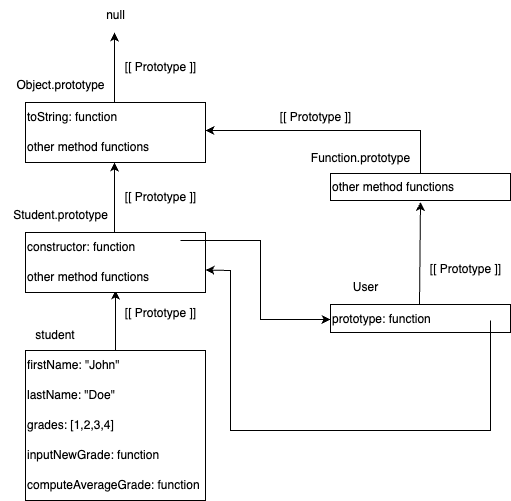

The diagram above was exported from draw.io. Its source (the exported page's mxGraphModel, read from the mxfile embedded in the PNG):
<mxGraphModel dx="1678" dy="941" grid="1" gridSize="10" guides="1" tooltips="1" connect="1" arrows="1" fold="1" page="1" pageScale="1" pageWidth="850" pageHeight="1100" math="0" shadow="0">
  <root>
    <mxCell id="0" />
    <mxCell id="1" parent="0" />
    <mxCell id="WpBqvM4vlyBw8-gYH85P-1" value="" style="rounded=0;whiteSpace=wrap;html=1;" vertex="1" parent="1">
      <mxGeometry x="245" y="540" width="180" height="150" as="geometry" />
    </mxCell>
    <mxCell id="WpBqvM4vlyBw8-gYH85P-2" value="firstName: &quot;John&quot;" style="text;html=1;align=left;verticalAlign=middle;whiteSpace=wrap;rounded=0;" vertex="1" parent="1">
      <mxGeometry x="245" y="540" width="180" height="30" as="geometry" />
    </mxCell>
    <mxCell id="WpBqvM4vlyBw8-gYH85P-3" value="lastName: &quot;Doe&quot;" style="text;html=1;align=left;verticalAlign=middle;whiteSpace=wrap;rounded=0;" vertex="1" parent="1">
      <mxGeometry x="245" y="570" width="180" height="30" as="geometry" />
    </mxCell>
    <mxCell id="WpBqvM4vlyBw8-gYH85P-4" value="grades: [1,2,3,4]" style="text;html=1;align=left;verticalAlign=middle;whiteSpace=wrap;rounded=0;" vertex="1" parent="1">
      <mxGeometry x="245" y="600" width="180" height="30" as="geometry" />
    </mxCell>
    <mxCell id="WpBqvM4vlyBw8-gYH85P-5" value="inputNewGrade: function" style="text;html=1;align=left;verticalAlign=middle;whiteSpace=wrap;rounded=0;" vertex="1" parent="1">
      <mxGeometry x="245" y="630" width="180" height="30" as="geometry" />
    </mxCell>
    <mxCell id="WpBqvM4vlyBw8-gYH85P-6" value="computeAverageGrade: function" style="text;html=1;align=left;verticalAlign=middle;whiteSpace=wrap;rounded=0;" vertex="1" parent="1">
      <mxGeometry x="245" y="660" width="180" height="30" as="geometry" />
    </mxCell>
    <mxCell id="WpBqvM4vlyBw8-gYH85P-7" value="student" style="text;html=1;align=center;verticalAlign=middle;whiteSpace=wrap;rounded=0;" vertex="1" parent="1">
      <mxGeometry x="245" y="510" width="60" height="30" as="geometry" />
    </mxCell>
    <mxCell id="WpBqvM4vlyBw8-gYH85P-8" value="" style="rounded=0;whiteSpace=wrap;html=1;" vertex="1" parent="1">
      <mxGeometry x="245" y="292" width="180" height="60" as="geometry" />
    </mxCell>
    <mxCell id="WpBqvM4vlyBw8-gYH85P-9" value="" style="endArrow=classic;html=1;rounded=0;exitX=0.5;exitY=0;exitDx=0;exitDy=0;" edge="1" parent="1" source="WpBqvM4vlyBw8-gYH85P-2">
      <mxGeometry width="50" height="50" relative="1" as="geometry">
        <mxPoint x="275" y="600" as="sourcePoint" />
        <mxPoint x="335" y="480" as="targetPoint" />
      </mxGeometry>
    </mxCell>
    <mxCell id="WpBqvM4vlyBw8-gYH85P-10" value="[[ Prototype ]]" style="text;html=1;align=center;verticalAlign=middle;resizable=0;points=[];autosize=1;strokeColor=none;fillColor=none;" vertex="1" parent="1">
      <mxGeometry x="335" y="488" width="90" height="30" as="geometry" />
    </mxCell>
    <mxCell id="WpBqvM4vlyBw8-gYH85P-11" value="Object.prototype" style="text;html=1;align=center;verticalAlign=middle;resizable=0;points=[];autosize=1;strokeColor=none;fillColor=none;" vertex="1" parent="1">
      <mxGeometry x="225" y="260" width="110" height="30" as="geometry" />
    </mxCell>
    <mxCell id="WpBqvM4vlyBw8-gYH85P-12" value="" style="endArrow=classic;html=1;rounded=0;entryX=0.5;entryY=1;entryDx=0;entryDy=0;exitX=0.5;exitY=0;exitDx=0;exitDy=0;" edge="1" parent="1">
      <mxGeometry width="50" height="50" relative="1" as="geometry">
        <mxPoint x="334" y="292" as="sourcePoint" />
        <mxPoint x="334" y="222" as="targetPoint" />
      </mxGeometry>
    </mxCell>
    <mxCell id="WpBqvM4vlyBw8-gYH85P-13" value="null" style="text;html=1;align=center;verticalAlign=middle;resizable=0;points=[];autosize=1;strokeColor=none;fillColor=none;" vertex="1" parent="1">
      <mxGeometry x="315" y="190" width="40" height="30" as="geometry" />
    </mxCell>
    <mxCell id="WpBqvM4vlyBw8-gYH85P-14" value="toString: function" style="text;html=1;align=left;verticalAlign=middle;whiteSpace=wrap;rounded=0;" vertex="1" parent="1">
      <mxGeometry x="245" y="292" width="180" height="30" as="geometry" />
    </mxCell>
    <mxCell id="WpBqvM4vlyBw8-gYH85P-15" value="other method functions" style="text;html=1;align=left;verticalAlign=middle;whiteSpace=wrap;rounded=0;" vertex="1" parent="1">
      <mxGeometry x="245" y="322" width="180" height="30" as="geometry" />
    </mxCell>
    <mxCell id="WpBqvM4vlyBw8-gYH85P-16" value="[[ Prototype ]]" style="text;html=1;align=center;verticalAlign=middle;resizable=0;points=[];autosize=1;strokeColor=none;fillColor=none;" vertex="1" parent="1">
      <mxGeometry x="335" y="242" width="90" height="30" as="geometry" />
    </mxCell>
    <mxCell id="WpBqvM4vlyBw8-gYH85P-24" value="" style="rounded=0;whiteSpace=wrap;html=1;" vertex="1" parent="1">
      <mxGeometry x="245" y="422" width="180" height="60" as="geometry" />
    </mxCell>
    <mxCell id="WpBqvM4vlyBw8-gYH85P-25" value="Student.prototype" style="text;html=1;align=center;verticalAlign=middle;resizable=0;points=[];autosize=1;strokeColor=none;fillColor=none;" vertex="1" parent="1">
      <mxGeometry x="220" y="390" width="120" height="30" as="geometry" />
    </mxCell>
    <mxCell id="WpBqvM4vlyBw8-gYH85P-26" value="" style="endArrow=classic;html=1;rounded=0;entryX=0.5;entryY=1;entryDx=0;entryDy=0;exitX=0.5;exitY=0;exitDx=0;exitDy=0;" edge="1" parent="1">
      <mxGeometry width="50" height="50" relative="1" as="geometry">
        <mxPoint x="334" y="422" as="sourcePoint" />
        <mxPoint x="334" y="352" as="targetPoint" />
      </mxGeometry>
    </mxCell>
    <mxCell id="WpBqvM4vlyBw8-gYH85P-28" value="constructor: function" style="text;html=1;align=left;verticalAlign=middle;whiteSpace=wrap;rounded=0;" vertex="1" parent="1">
      <mxGeometry x="245" y="422" width="180" height="30" as="geometry" />
    </mxCell>
    <mxCell id="WpBqvM4vlyBw8-gYH85P-29" value="other method functions" style="text;html=1;align=left;verticalAlign=middle;whiteSpace=wrap;rounded=0;" vertex="1" parent="1">
      <mxGeometry x="245" y="452" width="180" height="30" as="geometry" />
    </mxCell>
    <mxCell id="WpBqvM4vlyBw8-gYH85P-30" value="[[ Prototype ]]" style="text;html=1;align=center;verticalAlign=middle;resizable=0;points=[];autosize=1;strokeColor=none;fillColor=none;" vertex="1" parent="1">
      <mxGeometry x="335" y="372" width="90" height="30" as="geometry" />
    </mxCell>
    <mxCell id="WpBqvM4vlyBw8-gYH85P-37" value="" style="rounded=0;whiteSpace=wrap;html=1;" vertex="1" parent="1">
      <mxGeometry x="550" y="363" width="180" height="27" as="geometry" />
    </mxCell>
    <mxCell id="WpBqvM4vlyBw8-gYH85P-38" value="Function.prototype" style="text;html=1;align=center;verticalAlign=middle;resizable=0;points=[];autosize=1;strokeColor=none;fillColor=none;" vertex="1" parent="1">
      <mxGeometry x="520" y="333" width="120" height="30" as="geometry" />
    </mxCell>
    <mxCell id="WpBqvM4vlyBw8-gYH85P-39" value="" style="endArrow=classic;html=1;rounded=0;exitX=0.5;exitY=0;exitDx=0;exitDy=0;" edge="1" parent="1">
      <mxGeometry width="50" height="50" relative="1" as="geometry">
        <mxPoint x="640" y="363" as="sourcePoint" />
        <mxPoint x="425" y="320" as="targetPoint" />
        <Array as="points">
          <mxPoint x="640" y="320" />
        </Array>
      </mxGeometry>
    </mxCell>
    <mxCell id="WpBqvM4vlyBw8-gYH85P-42" value="other method functions" style="text;html=1;align=left;verticalAlign=middle;whiteSpace=wrap;rounded=0;" vertex="1" parent="1">
      <mxGeometry x="550" y="361.5" width="180" height="30" as="geometry" />
    </mxCell>
    <mxCell id="WpBqvM4vlyBw8-gYH85P-43" value="[[ Prototype ]]" style="text;html=1;align=center;verticalAlign=middle;resizable=0;points=[];autosize=1;strokeColor=none;fillColor=none;" vertex="1" parent="1">
      <mxGeometry x="490" y="292" width="90" height="30" as="geometry" />
    </mxCell>
    <mxCell id="WpBqvM4vlyBw8-gYH85P-44" value="" style="rounded=0;whiteSpace=wrap;html=1;" vertex="1" parent="1">
      <mxGeometry x="550" y="494" width="180" height="28" as="geometry" />
    </mxCell>
    <mxCell id="WpBqvM4vlyBw8-gYH85P-45" value="User" style="text;html=1;align=center;verticalAlign=middle;resizable=0;points=[];autosize=1;strokeColor=none;fillColor=none;" vertex="1" parent="1">
      <mxGeometry x="560" y="462" width="50" height="30" as="geometry" />
    </mxCell>
    <mxCell id="WpBqvM4vlyBw8-gYH85P-46" value="" style="endArrow=classic;html=1;rounded=0;entryX=0.5;entryY=1;entryDx=0;entryDy=0;exitX=0.5;exitY=0;exitDx=0;exitDy=0;" edge="1" parent="1" target="WpBqvM4vlyBw8-gYH85P-42">
      <mxGeometry width="50" height="50" relative="1" as="geometry">
        <mxPoint x="639" y="494" as="sourcePoint" />
        <mxPoint x="639" y="424" as="targetPoint" />
      </mxGeometry>
    </mxCell>
    <mxCell id="WpBqvM4vlyBw8-gYH85P-48" value="prototype: function" style="text;html=1;align=left;verticalAlign=middle;whiteSpace=wrap;rounded=0;" vertex="1" parent="1">
      <mxGeometry x="550" y="494" width="180" height="30" as="geometry" />
    </mxCell>
    <mxCell id="WpBqvM4vlyBw8-gYH85P-50" value="[[ Prototype ]]" style="text;html=1;align=center;verticalAlign=middle;resizable=0;points=[];autosize=1;strokeColor=none;fillColor=none;" vertex="1" parent="1">
      <mxGeometry x="640" y="444" width="90" height="30" as="geometry" />
    </mxCell>
    <mxCell id="WpBqvM4vlyBw8-gYH85P-51" value="" style="endArrow=classic;html=1;rounded=0;entryX=0;entryY=0.5;entryDx=0;entryDy=0;" edge="1" parent="1" target="WpBqvM4vlyBw8-gYH85P-48">
      <mxGeometry width="50" height="50" relative="1" as="geometry">
        <mxPoint x="400" y="430" as="sourcePoint" />
        <mxPoint x="480" y="520" as="targetPoint" />
        <Array as="points">
          <mxPoint x="480" y="430" />
          <mxPoint x="480" y="509" />
        </Array>
      </mxGeometry>
    </mxCell>
    <mxCell id="WpBqvM4vlyBw8-gYH85P-55" value="" style="endArrow=classic;html=1;rounded=0;entryX=1;entryY=0.25;entryDx=0;entryDy=0;exitX=0.889;exitY=0.533;exitDx=0;exitDy=0;exitPerimeter=0;" edge="1" parent="1" source="WpBqvM4vlyBw8-gYH85P-48" target="WpBqvM4vlyBw8-gYH85P-29">
      <mxGeometry width="50" height="50" relative="1" as="geometry">
        <mxPoint x="700" y="530" as="sourcePoint" />
        <mxPoint x="620" y="570" as="targetPoint" />
        <Array as="points">
          <mxPoint x="710" y="620" />
          <mxPoint x="450" y="620" />
          <mxPoint x="450" y="460" />
        </Array>
      </mxGeometry>
    </mxCell>
  </root>
</mxGraphModel>